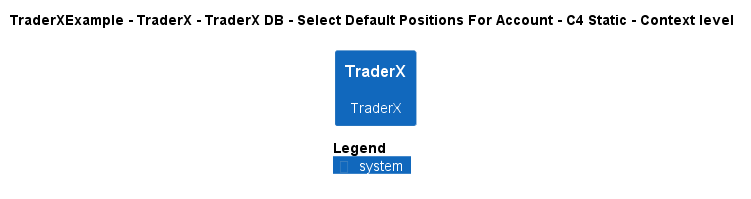

The diagram above was rendered by PlantUML. Its source (embedded in the PNG):
@startuml
!pragma layout smetana
!include ..\..\..\..\..\..\..\.c4s\C4_Context.puml

AddElementTag("c4interflow:lifecycle:new", $bgColor=green, $fontColor=#ffffff, $borderColor=green, $shadowing="False")
AddElementTag("c4interflow:lifecycle:changed", $bgColor=orange, $fontColor=#ffffff, $borderColor=orange, $shadowing="False")
AddElementTag("c4interflow:lifecycle:removed", $bgColor=red, $fontColor=#ffffff, $borderColor=red, $shadowing="False")

AddRelTag("c4interflow:lifecycle:new", $textColor=green, $lineColor=green)
AddRelTag("c4interflow:lifecycle:changed", $textColor=orange, $lineColor=orange)
AddRelTag("c4interflow:lifecycle:removed", $textColor=red, $lineColor=red)

SHOW_PERSON_PORTRAIT()
LAYOUT_TOP_DOWN()

skinparam linetype polyline

title TraderXExample - TraderX - TraderX DB - Select Default Positions For Account - C4 Static - Context level

System(TraderXExample.SoftwareSystems.TraderX, "TraderX", "TraderX")



SHOW_LEGEND()
@enduml